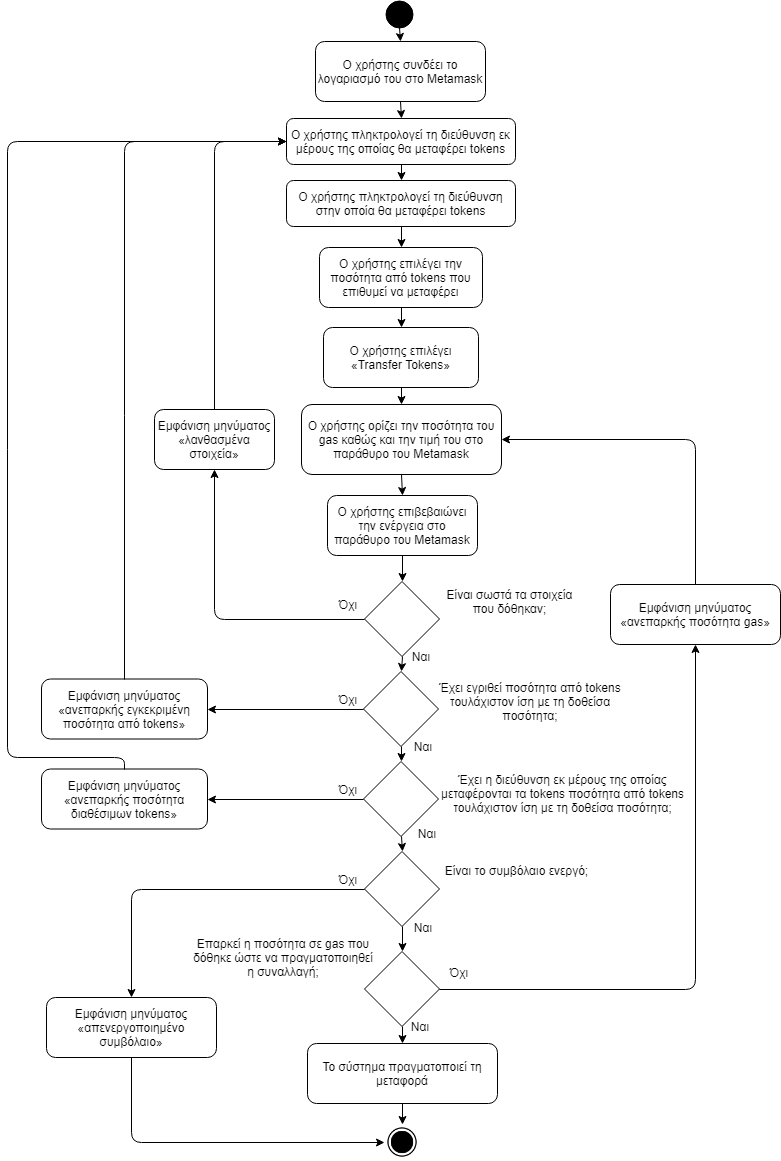

The diagram above was exported from draw.io. Its source (the exported page's mxGraphModel, read from the mxfile embedded in the PNG):
<mxGraphModel dx="1394" dy="-467" grid="1" gridSize="10" guides="1" tooltips="1" connect="1" arrows="1" fold="1" page="1" pageScale="1" pageWidth="827" pageHeight="1169" math="0" shadow="0">
  <root>
    <mxCell id="0" />
    <mxCell id="1" parent="0" />
    <mxCell id="9cBDG-G0kMDk1thBUzF1-1" value="" style="ellipse;whiteSpace=wrap;html=1;aspect=fixed;fillColor=#000000;gradientColor=none;" parent="1" vertex="1">
      <mxGeometry x="398" y="1173" width="27" height="27" as="geometry" />
    </mxCell>
    <mxCell id="9cBDG-G0kMDk1thBUzF1-2" value="Ο χρήστης συνδέει το λογαριασμό του στο Metamask" style="rounded=1;whiteSpace=wrap;html=1;fillColor=#ffffff;gradientColor=none;" parent="1" vertex="1">
      <mxGeometry x="328" y="1214" width="170" height="60" as="geometry" />
    </mxCell>
    <mxCell id="9cBDG-G0kMDk1thBUzF1-3" value="Ο χρήστης επιλέγει «Transfer Tokens»" style="rounded=1;whiteSpace=wrap;html=1;fillColor=#ffffff;gradientColor=none;" parent="1" vertex="1">
      <mxGeometry x="336" y="1500" width="155" height="60" as="geometry" />
    </mxCell>
    <mxCell id="9cBDG-G0kMDk1thBUzF1-5" value="Ο χρήστης πληκτρολογεί τη διεύθυνση εκ μέρους της οποίας θα μεταφέρει tokens" style="rounded=1;whiteSpace=wrap;html=1;fillColor=#ffffff;gradientColor=none;" parent="1" vertex="1">
      <mxGeometry x="299" y="1291" width="229" height="46" as="geometry" />
    </mxCell>
    <mxCell id="9cBDG-G0kMDk1thBUzF1-6" value="Ο χρήστης επιλέγει την ποσότητα από tokens που επιθυμεί να μεταφέρει" style="rounded=1;whiteSpace=wrap;html=1;fillColor=#ffffff;gradientColor=none;" parent="1" vertex="1">
      <mxGeometry x="332" y="1420" width="163" height="60" as="geometry" />
    </mxCell>
    <mxCell id="9cBDG-G0kMDk1thBUzF1-7" value="Ο χρήστης ορίζει την ποσότητα του gas καθώς και την τιμή του στο παράθυρο του Metamask" style="rounded=1;whiteSpace=wrap;html=1;fillColor=#ffffff;gradientColor=none;" parent="1" vertex="1">
      <mxGeometry x="314" y="1577" width="200" height="70" as="geometry" />
    </mxCell>
    <mxCell id="9cBDG-G0kMDk1thBUzF1-8" value="Ο χρήστης επιβεβαιώνει την ενέργεια στο παράθυρο του Metamask" style="rounded=1;whiteSpace=wrap;html=1;fillColor=#ffffff;gradientColor=none;" parent="1" vertex="1">
      <mxGeometry x="340" y="1668" width="150" height="60" as="geometry" />
    </mxCell>
    <mxCell id="9cBDG-G0kMDk1thBUzF1-13" value="" style="rhombus;whiteSpace=wrap;html=1;fillColor=#ffffff;gradientColor=none;" parent="1" vertex="1">
      <mxGeometry x="377" y="1754" width="75" height="75" as="geometry" />
    </mxCell>
    <mxCell id="9cBDG-G0kMDk1thBUzF1-14" value="Είναι σωστά τα στοιχεία που δόθηκαν;" style="text;html=1;strokeColor=none;fillColor=none;align=center;verticalAlign=middle;whiteSpace=wrap;rounded=0;" parent="1" vertex="1">
      <mxGeometry x="451" y="1743.5" width="143" height="60" as="geometry" />
    </mxCell>
    <mxCell id="9cBDG-G0kMDk1thBUzF1-15" value="Ναι" style="text;html=1;strokeColor=none;fillColor=none;align=center;verticalAlign=middle;whiteSpace=wrap;rounded=0;" parent="1" vertex="1">
      <mxGeometry x="413" y="1819" width="40" height="20" as="geometry" />
    </mxCell>
    <mxCell id="9cBDG-G0kMDk1thBUzF1-16" value="Όχι" style="text;html=1;strokeColor=none;fillColor=none;align=center;verticalAlign=middle;whiteSpace=wrap;rounded=0;" parent="1" vertex="1">
      <mxGeometry x="340" y="1767" width="40" height="20" as="geometry" />
    </mxCell>
    <mxCell id="9cBDG-G0kMDk1thBUzF1-17" value="" style="rhombus;whiteSpace=wrap;html=1;fillColor=#ffffff;gradientColor=none;aspect=fixed;" parent="1" vertex="1">
      <mxGeometry x="377" y="2124" width="75" height="75" as="geometry" />
    </mxCell>
    <mxCell id="9cBDG-G0kMDk1thBUzF1-18" value="Ναι" style="text;html=1;strokeColor=none;fillColor=none;align=center;verticalAlign=middle;whiteSpace=wrap;rounded=0;" parent="1" vertex="1">
      <mxGeometry x="412" y="2189" width="40" height="20" as="geometry" />
    </mxCell>
    <mxCell id="9cBDG-G0kMDk1thBUzF1-19" value="Όχι" style="text;html=1;strokeColor=none;fillColor=none;align=center;verticalAlign=middle;whiteSpace=wrap;rounded=0;" parent="1" vertex="1">
      <mxGeometry x="451" y="2135" width="40" height="20" as="geometry" />
    </mxCell>
    <mxCell id="9cBDG-G0kMDk1thBUzF1-20" value="Επαρκεί η ποσότητα σε gas που δόθηκε ώστε να πραγματοποιηθεί η συναλλαγή;" style="text;html=1;strokeColor=none;fillColor=none;align=center;verticalAlign=middle;whiteSpace=wrap;rounded=0;" parent="1" vertex="1">
      <mxGeometry x="204" y="2099.5" width="184" height="60" as="geometry" />
    </mxCell>
    <mxCell id="9cBDG-G0kMDk1thBUzF1-22" value="" style="endArrow=classic;html=1;exitX=0.5;exitY=1;exitDx=0;exitDy=0;entryX=0.5;entryY=0;entryDx=0;entryDy=0;" parent="1" source="9cBDG-G0kMDk1thBUzF1-17" target="9cBDG-G0kMDk1thBUzF1-31" edge="1">
      <mxGeometry width="50" height="50" relative="1" as="geometry">
        <mxPoint x="422" y="2030" as="sourcePoint" />
        <mxPoint x="500" y="2160" as="targetPoint" />
      </mxGeometry>
    </mxCell>
    <mxCell id="9cBDG-G0kMDk1thBUzF1-23" value="" style="rhombus;whiteSpace=wrap;html=1;fillColor=#ffffff;gradientColor=none;" parent="1" vertex="1">
      <mxGeometry x="377" y="2024" width="75" height="75" as="geometry" />
    </mxCell>
    <mxCell id="9cBDG-G0kMDk1thBUzF1-25" value="" style="endArrow=classic;html=1;exitX=0.5;exitY=1;exitDx=0;exitDy=0;entryX=0.5;entryY=0;entryDx=0;entryDy=0;" parent="1" source="9cBDG-G0kMDk1thBUzF1-23" target="9cBDG-G0kMDk1thBUzF1-17" edge="1">
      <mxGeometry width="50" height="50" relative="1" as="geometry">
        <mxPoint x="431" y="2150.5" as="sourcePoint" />
        <mxPoint x="411" y="2056" as="targetPoint" />
      </mxGeometry>
    </mxCell>
    <mxCell id="9cBDG-G0kMDk1thBUzF1-26" value="Είναι το συμβόλαιο ενεργό;" style="text;html=1;strokeColor=none;fillColor=none;align=center;verticalAlign=middle;whiteSpace=wrap;rounded=0;" parent="1" vertex="1">
      <mxGeometry x="438.5" y="2023" width="179" height="40" as="geometry" />
    </mxCell>
    <mxCell id="9cBDG-G0kMDk1thBUzF1-27" value="Ναι" style="text;html=1;strokeColor=none;fillColor=none;align=center;verticalAlign=middle;whiteSpace=wrap;rounded=0;" parent="1" vertex="1">
      <mxGeometry x="415" y="2089.5" width="40" height="20" as="geometry" />
    </mxCell>
    <mxCell id="9cBDG-G0kMDk1thBUzF1-28" value="Όχι" style="text;html=1;strokeColor=none;fillColor=none;align=center;verticalAlign=middle;whiteSpace=wrap;rounded=0;" parent="1" vertex="1">
      <mxGeometry x="340" y="2041.5" width="40" height="20" as="geometry" />
    </mxCell>
    <mxCell id="9cBDG-G0kMDk1thBUzF1-30" value="" style="endArrow=classic;html=1;exitX=0.5;exitY=1;exitDx=0;exitDy=0;entryX=0.5;entryY=0;entryDx=0;entryDy=0;" parent="1" source="9cBDG-G0kMDk1thBUzF1-8" target="9cBDG-G0kMDk1thBUzF1-13" edge="1">
      <mxGeometry width="50" height="50" relative="1" as="geometry">
        <mxPoint x="407" y="1817" as="sourcePoint" />
        <mxPoint x="273" y="1810" as="targetPoint" />
      </mxGeometry>
    </mxCell>
    <mxCell id="9cBDG-G0kMDk1thBUzF1-31" value="Το σύστημα πραγματοποιεί τη μεταφορά" style="rounded=1;whiteSpace=wrap;html=1;fillColor=#ffffff;gradientColor=none;" parent="1" vertex="1">
      <mxGeometry x="320" y="2216" width="190" height="60" as="geometry" />
    </mxCell>
    <mxCell id="9cBDG-G0kMDk1thBUzF1-32" value="" style="shape=image;html=1;verticalAlign=top;verticalLabelPosition=bottom;labelBackgroundColor=#ffffff;imageAspect=0;aspect=fixed;image=https://cdn4.iconfinder.com/data/icons/ionicons/512/icon-ios7-circle-filled-128.png;fillColor=#000000;gradientColor=none;" parent="1" vertex="1">
      <mxGeometry x="397" y="2297" width="36" height="36" as="geometry" />
    </mxCell>
    <mxCell id="9cBDG-G0kMDk1thBUzF1-33" value="" style="endArrow=classic;html=1;exitX=0.5;exitY=1;exitDx=0;exitDy=0;entryX=0.5;entryY=0;entryDx=0;entryDy=0;" parent="1" source="9cBDG-G0kMDk1thBUzF1-31" target="9cBDG-G0kMDk1thBUzF1-32" edge="1">
      <mxGeometry width="50" height="50" relative="1" as="geometry">
        <mxPoint x="160" y="2240" as="sourcePoint" />
        <mxPoint x="210" y="2190" as="targetPoint" />
      </mxGeometry>
    </mxCell>
    <mxCell id="9cBDG-G0kMDk1thBUzF1-34" value="" style="endArrow=classic;html=1;exitX=0.5;exitY=1;exitDx=0;exitDy=0;entryX=0.5;entryY=0;entryDx=0;entryDy=0;" parent="1" source="9cBDG-G0kMDk1thBUzF1-1" target="9cBDG-G0kMDk1thBUzF1-2" edge="1">
      <mxGeometry width="50" height="50" relative="1" as="geometry">
        <mxPoint x="230" y="1290" as="sourcePoint" />
        <mxPoint x="280" y="1240" as="targetPoint" />
      </mxGeometry>
    </mxCell>
    <mxCell id="9cBDG-G0kMDk1thBUzF1-35" value="" style="endArrow=classic;html=1;exitX=0.5;exitY=1;exitDx=0;exitDy=0;entryX=0.5;entryY=0;entryDx=0;entryDy=0;" parent="1" source="9cBDG-G0kMDk1thBUzF1-2" target="9cBDG-G0kMDk1thBUzF1-5" edge="1">
      <mxGeometry width="50" height="50" relative="1" as="geometry">
        <mxPoint x="422" y="1237" as="sourcePoint" />
        <mxPoint x="423" y="1277" as="targetPoint" />
      </mxGeometry>
    </mxCell>
    <mxCell id="9cBDG-G0kMDk1thBUzF1-36" value="" style="endArrow=classic;html=1;entryX=0.5;entryY=0;entryDx=0;entryDy=0;exitX=0.5;exitY=1;exitDx=0;exitDy=0;" parent="1" source="m7n5NN3JDpo9CDxeYsU--1" target="9cBDG-G0kMDk1thBUzF1-6" edge="1">
      <mxGeometry width="50" height="50" relative="1" as="geometry">
        <mxPoint x="560" y="1440" as="sourcePoint" />
        <mxPoint x="433" y="1287" as="targetPoint" />
      </mxGeometry>
    </mxCell>
    <mxCell id="9cBDG-G0kMDk1thBUzF1-37" value="" style="endArrow=classic;html=1;exitX=0.5;exitY=1;exitDx=0;exitDy=0;entryX=0.5;entryY=0;entryDx=0;entryDy=0;" parent="1" source="9cBDG-G0kMDk1thBUzF1-6" target="9cBDG-G0kMDk1thBUzF1-3" edge="1">
      <mxGeometry width="50" height="50" relative="1" as="geometry">
        <mxPoint x="442" y="1257" as="sourcePoint" />
        <mxPoint x="443" y="1297" as="targetPoint" />
      </mxGeometry>
    </mxCell>
    <mxCell id="9cBDG-G0kMDk1thBUzF1-38" value="" style="endArrow=classic;html=1;exitX=0.5;exitY=1;exitDx=0;exitDy=0;entryX=0.5;entryY=0;entryDx=0;entryDy=0;" parent="1" source="9cBDG-G0kMDk1thBUzF1-3" target="9cBDG-G0kMDk1thBUzF1-7" edge="1">
      <mxGeometry width="50" height="50" relative="1" as="geometry">
        <mxPoint x="452" y="1267" as="sourcePoint" />
        <mxPoint x="453" y="1307" as="targetPoint" />
      </mxGeometry>
    </mxCell>
    <mxCell id="9cBDG-G0kMDk1thBUzF1-39" value="" style="endArrow=classic;html=1;exitX=0.5;exitY=1;exitDx=0;exitDy=0;entryX=0.5;entryY=0;entryDx=0;entryDy=0;" parent="1" source="9cBDG-G0kMDk1thBUzF1-7" target="9cBDG-G0kMDk1thBUzF1-8" edge="1">
      <mxGeometry width="50" height="50" relative="1" as="geometry">
        <mxPoint x="462" y="1277" as="sourcePoint" />
        <mxPoint x="430" y="1750" as="targetPoint" />
      </mxGeometry>
    </mxCell>
    <mxCell id="9cBDG-G0kMDk1thBUzF1-40" value="" style="endArrow=classic;html=1;exitX=0;exitY=0.5;exitDx=0;exitDy=0;entryX=0.5;entryY=1;entryDx=0;entryDy=0;" parent="1" source="9cBDG-G0kMDk1thBUzF1-13" target="9cBDG-G0kMDk1thBUzF1-41" edge="1">
      <mxGeometry width="50" height="50" relative="1" as="geometry">
        <mxPoint x="472" y="1287" as="sourcePoint" />
        <mxPoint x="670" y="1590" as="targetPoint" />
        <Array as="points">
          <mxPoint x="227" y="1792" />
        </Array>
      </mxGeometry>
    </mxCell>
    <mxCell id="9cBDG-G0kMDk1thBUzF1-41" value="Εμφάνιση μηνύματος «λανθασμένα στοιχεία»" style="rounded=1;whiteSpace=wrap;html=1;" parent="1" vertex="1">
      <mxGeometry x="167" y="1582" width="120" height="60" as="geometry" />
    </mxCell>
    <mxCell id="9cBDG-G0kMDk1thBUzF1-43" value="" style="endArrow=classic;html=1;exitX=0.5;exitY=0;exitDx=0;exitDy=0;entryX=0;entryY=0.5;entryDx=0;entryDy=0;" parent="1" source="9cBDG-G0kMDk1thBUzF1-41" target="9cBDG-G0kMDk1thBUzF1-5" edge="1">
      <mxGeometry width="50" height="50" relative="1" as="geometry">
        <mxPoint x="424" y="1541" as="sourcePoint" />
        <mxPoint x="424" y="1573" as="targetPoint" />
        <Array as="points">
          <mxPoint x="227" y="1314" />
        </Array>
      </mxGeometry>
    </mxCell>
    <mxCell id="9cBDG-G0kMDk1thBUzF1-44" value="" style="endArrow=classic;html=1;exitX=0;exitY=0.5;exitDx=0;exitDy=0;entryX=0.5;entryY=0;entryDx=0;entryDy=0;" parent="1" source="9cBDG-G0kMDk1thBUzF1-23" target="9cBDG-G0kMDk1thBUzF1-45" edge="1">
      <mxGeometry width="50" height="50" relative="1" as="geometry">
        <mxPoint x="90" y="2000" as="sourcePoint" />
        <mxPoint x="140" y="1950" as="targetPoint" />
        <Array as="points">
          <mxPoint x="144" y="2062" />
        </Array>
      </mxGeometry>
    </mxCell>
    <mxCell id="9cBDG-G0kMDk1thBUzF1-45" value="Εμφάνιση μηνύματος «απενεργοποιημένο συμβόλαιο»" style="rounded=1;whiteSpace=wrap;html=1;" parent="1" vertex="1">
      <mxGeometry x="59" y="2170" width="170" height="60" as="geometry" />
    </mxCell>
    <mxCell id="9cBDG-G0kMDk1thBUzF1-46" value="" style="endArrow=classic;html=1;exitX=0.5;exitY=1;exitDx=0;exitDy=0;entryX=0;entryY=0.5;entryDx=0;entryDy=0;" parent="1" source="9cBDG-G0kMDk1thBUzF1-45" target="9cBDG-G0kMDk1thBUzF1-32" edge="1">
      <mxGeometry width="50" height="50" relative="1" as="geometry">
        <mxPoint x="130" y="2130" as="sourcePoint" />
        <mxPoint x="180" y="2080" as="targetPoint" />
        <Array as="points">
          <mxPoint x="144" y="2315" />
        </Array>
      </mxGeometry>
    </mxCell>
    <mxCell id="9cBDG-G0kMDk1thBUzF1-47" value="Εμφάνιση μηνύματος «ανεπαρκής ποσότητα&amp;nbsp;gas»" style="rounded=1;whiteSpace=wrap;html=1;" parent="1" vertex="1">
      <mxGeometry x="623" y="1757" width="170" height="60" as="geometry" />
    </mxCell>
    <mxCell id="9cBDG-G0kMDk1thBUzF1-48" value="" style="endArrow=classic;html=1;exitX=1;exitY=0.5;exitDx=0;exitDy=0;entryX=0.5;entryY=1;entryDx=0;entryDy=0;" parent="1" source="9cBDG-G0kMDk1thBUzF1-17" target="9cBDG-G0kMDk1thBUzF1-47" edge="1">
      <mxGeometry width="50" height="50" relative="1" as="geometry">
        <mxPoint x="700" y="2040" as="sourcePoint" />
        <mxPoint x="750" y="1990" as="targetPoint" />
        <Array as="points">
          <mxPoint x="708" y="2162" />
        </Array>
      </mxGeometry>
    </mxCell>
    <mxCell id="9cBDG-G0kMDk1thBUzF1-49" value="" style="endArrow=classic;html=1;exitX=0.5;exitY=0;exitDx=0;exitDy=0;entryX=1;entryY=0.5;entryDx=0;entryDy=0;" parent="1" source="9cBDG-G0kMDk1thBUzF1-47" target="9cBDG-G0kMDk1thBUzF1-7" edge="1">
      <mxGeometry width="50" height="50" relative="1" as="geometry">
        <mxPoint x="630" y="1610" as="sourcePoint" />
        <mxPoint x="680" y="1560" as="targetPoint" />
        <Array as="points">
          <mxPoint x="708" y="1612" />
        </Array>
      </mxGeometry>
    </mxCell>
    <mxCell id="m7n5NN3JDpo9CDxeYsU--1" value="Ο χρήστης πληκτρολογεί τη διεύθυνση στην οποία θα μεταφέρει tokens" style="rounded=1;whiteSpace=wrap;html=1;fillColor=#ffffff;gradientColor=none;" parent="1" vertex="1">
      <mxGeometry x="299" y="1353" width="229" height="46" as="geometry" />
    </mxCell>
    <mxCell id="m7n5NN3JDpo9CDxeYsU--3" value="" style="rhombus;whiteSpace=wrap;html=1;fillColor=#ffffff;gradientColor=none;" parent="1" vertex="1">
      <mxGeometry x="376" y="1844" width="75" height="75" as="geometry" />
    </mxCell>
    <mxCell id="m7n5NN3JDpo9CDxeYsU--4" value="" style="rhombus;whiteSpace=wrap;html=1;fillColor=#ffffff;gradientColor=none;" parent="1" vertex="1">
      <mxGeometry x="376" y="1934" width="75" height="75" as="geometry" />
    </mxCell>
    <mxCell id="m7n5NN3JDpo9CDxeYsU--5" value="" style="endArrow=classic;html=1;exitX=0.5;exitY=1;exitDx=0;exitDy=0;entryX=0.5;entryY=0;entryDx=0;entryDy=0;" parent="1" source="9cBDG-G0kMDk1thBUzF1-5" target="m7n5NN3JDpo9CDxeYsU--1" edge="1">
      <mxGeometry width="50" height="50" relative="1" as="geometry">
        <mxPoint x="670" y="1320" as="sourcePoint" />
        <mxPoint x="720" y="1270" as="targetPoint" />
      </mxGeometry>
    </mxCell>
    <mxCell id="m7n5NN3JDpo9CDxeYsU--6" value="" style="endArrow=classic;html=1;exitX=0.5;exitY=1;exitDx=0;exitDy=0;entryX=0.5;entryY=0;entryDx=0;entryDy=0;" parent="1" source="9cBDG-G0kMDk1thBUzF1-13" target="m7n5NN3JDpo9CDxeYsU--3" edge="1">
      <mxGeometry width="50" height="50" relative="1" as="geometry">
        <mxPoint x="160" y="1950" as="sourcePoint" />
        <mxPoint x="210" y="1900" as="targetPoint" />
      </mxGeometry>
    </mxCell>
    <mxCell id="m7n5NN3JDpo9CDxeYsU--7" value="" style="endArrow=classic;html=1;entryX=0.5;entryY=0;entryDx=0;entryDy=0;exitX=0.5;exitY=1;exitDx=0;exitDy=0;" parent="1" source="m7n5NN3JDpo9CDxeYsU--3" target="m7n5NN3JDpo9CDxeYsU--4" edge="1">
      <mxGeometry width="50" height="50" relative="1" as="geometry">
        <mxPoint x="460" y="1920" as="sourcePoint" />
        <mxPoint x="424" y="1852" as="targetPoint" />
      </mxGeometry>
    </mxCell>
    <mxCell id="m7n5NN3JDpo9CDxeYsU--8" value="" style="endArrow=classic;html=1;entryX=0.5;entryY=0;entryDx=0;entryDy=0;exitX=0.5;exitY=1;exitDx=0;exitDy=0;" parent="1" source="m7n5NN3JDpo9CDxeYsU--4" target="9cBDG-G0kMDk1thBUzF1-23" edge="1">
      <mxGeometry width="50" height="50" relative="1" as="geometry">
        <mxPoint x="520" y="1980" as="sourcePoint" />
        <mxPoint x="424" y="1944" as="targetPoint" />
      </mxGeometry>
    </mxCell>
    <mxCell id="m7n5NN3JDpo9CDxeYsU--9" value="Έχει εγριθεί ποσότητα από tokens τουλάχιστον ίση με τη δοθείσα ποσότητα;" style="text;html=1;strokeColor=none;fillColor=none;align=center;verticalAlign=middle;whiteSpace=wrap;rounded=0;" parent="1" vertex="1">
      <mxGeometry x="445" y="1844" width="196" height="60" as="geometry" />
    </mxCell>
    <mxCell id="m7n5NN3JDpo9CDxeYsU--10" value="Ναι" style="text;html=1;strokeColor=none;fillColor=none;align=center;verticalAlign=middle;whiteSpace=wrap;rounded=0;" parent="1" vertex="1">
      <mxGeometry x="415" y="1909" width="40" height="20" as="geometry" />
    </mxCell>
    <mxCell id="m7n5NN3JDpo9CDxeYsU--11" value="Έχει η διεύθυνση εκ μέρους της οποίας μεταφέρονται τα tokens ποσότητα από tokens τουλάχιστον ίση με τη δοθείσα ποσότητα;" style="text;html=1;strokeColor=none;fillColor=none;align=center;verticalAlign=middle;whiteSpace=wrap;rounded=0;" parent="1" vertex="1">
      <mxGeometry x="451" y="1936" width="249" height="60" as="geometry" />
    </mxCell>
    <mxCell id="m7n5NN3JDpo9CDxeYsU--12" value="Ναι" style="text;html=1;strokeColor=none;fillColor=none;align=center;verticalAlign=middle;whiteSpace=wrap;rounded=0;" parent="1" vertex="1">
      <mxGeometry x="418.5" y="1996" width="40" height="20" as="geometry" />
    </mxCell>
    <mxCell id="m7n5NN3JDpo9CDxeYsU--13" value="Εμφάνιση μηνύματος «ανεπαρκής εγκεκριμένη ποσότητα από tokens»" style="rounded=1;whiteSpace=wrap;html=1;" parent="1" vertex="1">
      <mxGeometry x="54" y="1851.5" width="166" height="60" as="geometry" />
    </mxCell>
    <mxCell id="m7n5NN3JDpo9CDxeYsU--14" value="Εμφάνιση μηνύματος «ανεπαρκής ποσότητα διαθέσιμων tokens»" style="rounded=1;whiteSpace=wrap;html=1;" parent="1" vertex="1">
      <mxGeometry x="54" y="1941.5" width="166" height="60" as="geometry" />
    </mxCell>
    <mxCell id="m7n5NN3JDpo9CDxeYsU--15" value="" style="endArrow=classic;html=1;exitX=0;exitY=0.5;exitDx=0;exitDy=0;entryX=1;entryY=0.5;entryDx=0;entryDy=0;" parent="1" source="m7n5NN3JDpo9CDxeYsU--3" target="m7n5NN3JDpo9CDxeYsU--13" edge="1">
      <mxGeometry width="50" height="50" relative="1" as="geometry">
        <mxPoint x="270" y="1850" as="sourcePoint" />
        <mxPoint x="320" y="1800" as="targetPoint" />
      </mxGeometry>
    </mxCell>
    <mxCell id="m7n5NN3JDpo9CDxeYsU--16" value="" style="endArrow=classic;html=1;exitX=0;exitY=0.5;exitDx=0;exitDy=0;entryX=1;entryY=0.5;entryDx=0;entryDy=0;" parent="1" source="m7n5NN3JDpo9CDxeYsU--4" target="m7n5NN3JDpo9CDxeYsU--14" edge="1">
      <mxGeometry width="50" height="50" relative="1" as="geometry">
        <mxPoint x="290" y="1950" as="sourcePoint" />
        <mxPoint x="340" y="1900" as="targetPoint" />
      </mxGeometry>
    </mxCell>
    <mxCell id="m7n5NN3JDpo9CDxeYsU--17" value="Όχι" style="text;html=1;strokeColor=none;fillColor=none;align=center;verticalAlign=middle;whiteSpace=wrap;rounded=0;" parent="1" vertex="1">
      <mxGeometry x="340" y="1861.5" width="40" height="20" as="geometry" />
    </mxCell>
    <mxCell id="m7n5NN3JDpo9CDxeYsU--18" value="Όχι" style="text;html=1;strokeColor=none;fillColor=none;align=center;verticalAlign=middle;whiteSpace=wrap;rounded=0;" parent="1" vertex="1">
      <mxGeometry x="340" y="1951.5" width="40" height="20" as="geometry" />
    </mxCell>
    <mxCell id="m7n5NN3JDpo9CDxeYsU--19" value="" style="endArrow=classic;html=1;exitX=0.5;exitY=0;exitDx=0;exitDy=0;entryX=0;entryY=0.5;entryDx=0;entryDy=0;" parent="1" source="m7n5NN3JDpo9CDxeYsU--13" target="9cBDG-G0kMDk1thBUzF1-5" edge="1">
      <mxGeometry width="50" height="50" relative="1" as="geometry">
        <mxPoint x="40" y="1690" as="sourcePoint" />
        <mxPoint x="90" y="1640" as="targetPoint" />
        <Array as="points">
          <mxPoint x="137" y="1314" />
        </Array>
      </mxGeometry>
    </mxCell>
    <mxCell id="m7n5NN3JDpo9CDxeYsU--20" value="" style="endArrow=classic;html=1;exitX=0.5;exitY=0;exitDx=0;exitDy=0;entryX=0;entryY=0.5;entryDx=0;entryDy=0;" parent="1" source="m7n5NN3JDpo9CDxeYsU--14" target="9cBDG-G0kMDk1thBUzF1-5" edge="1">
      <mxGeometry width="50" height="50" relative="1" as="geometry">
        <mxPoint x="90" y="1730" as="sourcePoint" />
        <mxPoint x="50" y="1650" as="targetPoint" />
        <Array as="points">
          <mxPoint x="137" y="1930" />
          <mxPoint x="20" y="1930" />
          <mxPoint x="20" y="1314" />
        </Array>
      </mxGeometry>
    </mxCell>
  </root>
</mxGraphModel>